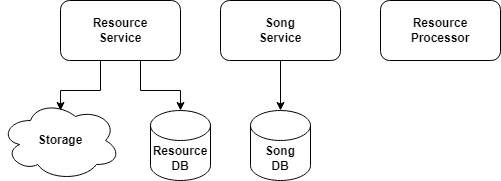

The diagram above was exported from draw.io. Its source (the exported page's mxGraphModel, read from the mxfile embedded in the PNG):
<mxGraphModel dx="640" dy="560" grid="1" gridSize="10" guides="1" tooltips="1" connect="1" arrows="1" fold="1" page="1" pageScale="1" pageWidth="1100" pageHeight="850" background="#ffffff" math="0" shadow="1">
  <root>
    <mxCell id="0" />
    <mxCell id="1" parent="0" />
    <mxCell id="2" value="Resource&lt;br&gt;Service" style="rounded=1;whiteSpace=wrap;html=1;fontStyle=1;" parent="1" vertex="1">
      <mxGeometry x="440" y="440" width="120" height="60" as="geometry" />
    </mxCell>
    <mxCell id="4" value="Song&lt;br&gt;Service" style="rounded=1;whiteSpace=wrap;html=1;fontStyle=1;" parent="1" vertex="1">
      <mxGeometry x="600" y="440" width="120" height="60" as="geometry" />
    </mxCell>
    <mxCell id="6" value="Resource&lt;br&gt;Processor" style="rounded=1;whiteSpace=wrap;html=1;fontStyle=1;" parent="1" vertex="1">
      <mxGeometry x="760" y="440" width="120" height="60" as="geometry" />
    </mxCell>
    <mxCell id="7" value="Resource&lt;br&gt;DB" style="shape=cylinder3;whiteSpace=wrap;html=1;boundedLbl=1;backgroundOutline=1;size=15;fontStyle=1;rounded=1;" parent="1" vertex="1">
      <mxGeometry x="530" y="550" width="60" height="70" as="geometry" />
    </mxCell>
    <mxCell id="8" value="Song&lt;br&gt;DB" style="shape=cylinder3;whiteSpace=wrap;html=1;boundedLbl=1;backgroundOutline=1;size=15;fontStyle=1;rounded=1;" parent="1" vertex="1">
      <mxGeometry x="630" y="550" width="60" height="70" as="geometry" />
    </mxCell>
    <mxCell id="9" value="Storage" style="ellipse;shape=cloud;whiteSpace=wrap;html=1;fontStyle=1;rounded=1;" parent="1" vertex="1">
      <mxGeometry x="380" y="540" width="120" height="80" as="geometry" />
    </mxCell>
    <mxCell id="11" value="" style="endArrow=classic;html=1;rounded=1;" parent="1" edge="1">
      <mxGeometry width="50" height="50" relative="1" as="geometry">
        <mxPoint x="660" y="500" as="sourcePoint" />
        <mxPoint x="660" y="550" as="targetPoint" />
      </mxGeometry>
    </mxCell>
    <mxCell id="13" value="" style="endArrow=classic;html=1;rounded=0;edgeStyle=orthogonalEdgeStyle;entryX=0.5;entryY=0;entryDx=0;entryDy=0;entryPerimeter=0;curved=0;" parent="1" target="7" edge="1">
      <mxGeometry width="50" height="50" relative="1" as="geometry">
        <mxPoint x="520" y="500" as="sourcePoint" />
        <mxPoint x="530" y="530" as="targetPoint" />
        <Array as="points">
          <mxPoint x="520" y="500" />
          <mxPoint x="520" y="530" />
          <mxPoint x="560" y="530" />
        </Array>
      </mxGeometry>
    </mxCell>
    <mxCell id="14" value="" style="endArrow=classic;html=1;rounded=0;edgeStyle=orthogonalEdgeStyle;entryX=0.5;entryY=0;entryDx=0;entryDy=0;entryPerimeter=0;curved=0;" parent="1" edge="1">
      <mxGeometry width="50" height="50" relative="1" as="geometry">
        <mxPoint x="480.00000000000045" y="500" as="sourcePoint" />
        <mxPoint x="440.00000000000045" y="550" as="targetPoint" />
        <Array as="points">
          <mxPoint x="480.00000000000045" y="500" />
          <mxPoint x="480.00000000000045" y="530" />
          <mxPoint x="440.00000000000045" y="530" />
        </Array>
      </mxGeometry>
    </mxCell>
  </root>
</mxGraphModel>